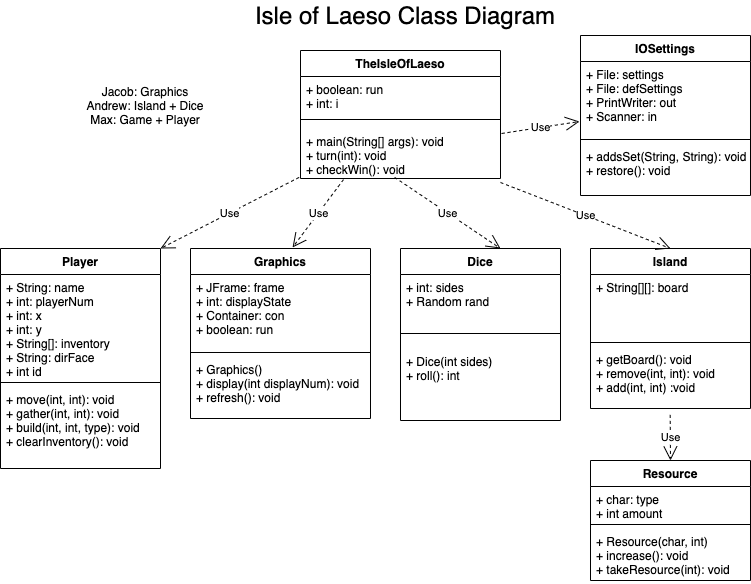

The diagram above was exported from draw.io. Its source (the exported page's mxGraphModel, read from the mxfile embedded in the PNG):
<mxGraphModel dx="1034" dy="1083" grid="1" gridSize="10" guides="1" tooltips="1" connect="1" arrows="1" fold="1" page="1" pageScale="1" pageWidth="850" pageHeight="1100" math="0" shadow="0">
  <root>
    <mxCell id="0" />
    <mxCell id="1" parent="0" />
    <mxCell id="VUgkd52e_YPsUctgpqo9-1" value="TheIsleOfLaeso" style="swimlane;fontStyle=1;align=center;verticalAlign=top;childLayout=stackLayout;horizontal=1;startSize=26;horizontalStack=0;resizeParent=1;resizeParentMax=0;resizeLast=0;collapsible=1;marginBottom=0;" parent="1" vertex="1">
      <mxGeometry x="320" y="80" width="200" height="128" as="geometry" />
    </mxCell>
    <mxCell id="VUgkd52e_YPsUctgpqo9-2" value="+ boolean: run&#10;+ int: i" style="text;strokeColor=none;fillColor=none;align=left;verticalAlign=top;spacingLeft=4;spacingRight=4;overflow=hidden;rotatable=0;points=[[0,0.5],[1,0.5]];portConstraint=eastwest;" parent="VUgkd52e_YPsUctgpqo9-1" vertex="1">
      <mxGeometry y="26" width="200" height="34" as="geometry" />
    </mxCell>
    <mxCell id="VUgkd52e_YPsUctgpqo9-3" value="" style="line;strokeWidth=1;fillColor=none;align=left;verticalAlign=middle;spacingTop=-1;spacingLeft=3;spacingRight=3;rotatable=0;labelPosition=right;points=[];portConstraint=eastwest;" parent="VUgkd52e_YPsUctgpqo9-1" vertex="1">
      <mxGeometry y="60" width="200" height="18" as="geometry" />
    </mxCell>
    <mxCell id="VUgkd52e_YPsUctgpqo9-4" value="+ main(String[] args): void&#10;+ turn(int): void &#10;+ checkWin(): void" style="text;strokeColor=none;fillColor=none;align=left;verticalAlign=top;spacingLeft=4;spacingRight=4;overflow=hidden;rotatable=0;points=[[0,0.5],[1,0.5]];portConstraint=eastwest;" parent="VUgkd52e_YPsUctgpqo9-1" vertex="1">
      <mxGeometry y="78" width="200" height="50" as="geometry" />
    </mxCell>
    <mxCell id="VUgkd52e_YPsUctgpqo9-6" value="Player" style="swimlane;fontStyle=1;align=center;verticalAlign=top;childLayout=stackLayout;horizontal=1;startSize=26;horizontalStack=0;resizeParent=1;resizeParentMax=0;resizeLast=0;collapsible=1;marginBottom=0;" parent="1" vertex="1">
      <mxGeometry x="20" y="278" width="160" height="220" as="geometry" />
    </mxCell>
    <mxCell id="VUgkd52e_YPsUctgpqo9-7" value="+ String: name&#10;+ int: playerNum&#10;+ int: x&#10;+ int: y&#10;+ String[]: inventory&#10;+ String: dirFace&#10;+ int id" style="text;strokeColor=none;fillColor=none;align=left;verticalAlign=top;spacingLeft=4;spacingRight=4;overflow=hidden;rotatable=0;points=[[0,0.5],[1,0.5]];portConstraint=eastwest;" parent="VUgkd52e_YPsUctgpqo9-6" vertex="1">
      <mxGeometry y="26" width="160" height="104" as="geometry" />
    </mxCell>
    <mxCell id="VUgkd52e_YPsUctgpqo9-8" value="" style="line;strokeWidth=1;fillColor=none;align=left;verticalAlign=middle;spacingTop=-1;spacingLeft=3;spacingRight=3;rotatable=0;labelPosition=right;points=[];portConstraint=eastwest;" parent="VUgkd52e_YPsUctgpqo9-6" vertex="1">
      <mxGeometry y="130" width="160" height="8" as="geometry" />
    </mxCell>
    <mxCell id="VUgkd52e_YPsUctgpqo9-9" value="+ move(int, int): void&#10;+ gather(int, int): void&#10;+ build(int, int, type): void&#10;+ clearInventory(): void" style="text;strokeColor=none;fillColor=none;align=left;verticalAlign=top;spacingLeft=4;spacingRight=4;overflow=hidden;rotatable=0;points=[[0,0.5],[1,0.5]];portConstraint=eastwest;" parent="VUgkd52e_YPsUctgpqo9-6" vertex="1">
      <mxGeometry y="138" width="160" height="82" as="geometry" />
    </mxCell>
    <mxCell id="VUgkd52e_YPsUctgpqo9-10" value="Island" style="swimlane;fontStyle=1;align=center;verticalAlign=top;childLayout=stackLayout;horizontal=1;startSize=26;horizontalStack=0;resizeParent=1;resizeParentMax=0;resizeLast=0;collapsible=1;marginBottom=0;" parent="1" vertex="1">
      <mxGeometry x="610" y="278" width="160" height="160" as="geometry" />
    </mxCell>
    <mxCell id="VUgkd52e_YPsUctgpqo9-11" value="+ String[][]: board&#10;" style="text;strokeColor=none;fillColor=none;align=left;verticalAlign=top;spacingLeft=4;spacingRight=4;overflow=hidden;rotatable=0;points=[[0,0.5],[1,0.5]];portConstraint=eastwest;" parent="VUgkd52e_YPsUctgpqo9-10" vertex="1">
      <mxGeometry y="26" width="160" height="64" as="geometry" />
    </mxCell>
    <mxCell id="VUgkd52e_YPsUctgpqo9-12" value="" style="line;strokeWidth=1;fillColor=none;align=left;verticalAlign=middle;spacingTop=-1;spacingLeft=3;spacingRight=3;rotatable=0;labelPosition=right;points=[];portConstraint=eastwest;" parent="VUgkd52e_YPsUctgpqo9-10" vertex="1">
      <mxGeometry y="90" width="160" height="8" as="geometry" />
    </mxCell>
    <mxCell id="VUgkd52e_YPsUctgpqo9-13" value="+ getBoard(): void&#10;+ remove(int, int): void&#10;+ add(int, int) :void" style="text;strokeColor=none;fillColor=none;align=left;verticalAlign=top;spacingLeft=4;spacingRight=4;overflow=hidden;rotatable=0;points=[[0,0.5],[1,0.5]];portConstraint=eastwest;" parent="VUgkd52e_YPsUctgpqo9-10" vertex="1">
      <mxGeometry y="98" width="160" height="62" as="geometry" />
    </mxCell>
    <mxCell id="VUgkd52e_YPsUctgpqo9-14" value="Dice" style="swimlane;fontStyle=1;align=center;verticalAlign=top;childLayout=stackLayout;horizontal=1;startSize=26;horizontalStack=0;resizeParent=1;resizeParentMax=0;resizeLast=0;collapsible=1;marginBottom=0;" parent="1" vertex="1">
      <mxGeometry x="420" y="278" width="160" height="172" as="geometry" />
    </mxCell>
    <mxCell id="VUgkd52e_YPsUctgpqo9-15" value="+ int: sides&#10;+ Random rand" style="text;strokeColor=none;fillColor=none;align=left;verticalAlign=top;spacingLeft=4;spacingRight=4;overflow=hidden;rotatable=0;points=[[0,0.5],[1,0.5]];portConstraint=eastwest;" parent="VUgkd52e_YPsUctgpqo9-14" vertex="1">
      <mxGeometry y="26" width="160" height="44" as="geometry" />
    </mxCell>
    <mxCell id="VUgkd52e_YPsUctgpqo9-16" value="" style="line;strokeWidth=1;fillColor=none;align=left;verticalAlign=middle;spacingTop=-1;spacingLeft=3;spacingRight=3;rotatable=0;labelPosition=right;points=[];portConstraint=eastwest;" parent="VUgkd52e_YPsUctgpqo9-14" vertex="1">
      <mxGeometry y="70" width="160" height="30" as="geometry" />
    </mxCell>
    <mxCell id="VUgkd52e_YPsUctgpqo9-17" value="+ Dice(int sides)&#10;+ roll(): int" style="text;strokeColor=none;fillColor=none;align=left;verticalAlign=top;spacingLeft=4;spacingRight=4;overflow=hidden;rotatable=0;points=[[0,0.5],[1,0.5]];portConstraint=eastwest;" parent="VUgkd52e_YPsUctgpqo9-14" vertex="1">
      <mxGeometry y="100" width="160" height="72" as="geometry" />
    </mxCell>
    <mxCell id="VUgkd52e_YPsUctgpqo9-22" value="Jacob: Graphics&lt;br&gt;Andrew: Island + Dice&lt;br&gt;Max: Game + Player" style="text;html=1;strokeColor=none;fillColor=none;align=center;verticalAlign=middle;whiteSpace=wrap;rounded=0;" parent="1" vertex="1">
      <mxGeometry x="70" y="65" width="190" height="140" as="geometry" />
    </mxCell>
    <mxCell id="VUgkd52e_YPsUctgpqo9-23" value="Resource" style="swimlane;fontStyle=1;align=center;verticalAlign=top;childLayout=stackLayout;horizontal=1;startSize=26;horizontalStack=0;resizeParent=1;resizeParentMax=0;resizeLast=0;collapsible=1;marginBottom=0;" parent="1" vertex="1">
      <mxGeometry x="610" y="490" width="160" height="120" as="geometry" />
    </mxCell>
    <mxCell id="VUgkd52e_YPsUctgpqo9-24" value="+ char: type&#10;+ int amount" style="text;strokeColor=none;fillColor=none;align=left;verticalAlign=top;spacingLeft=4;spacingRight=4;overflow=hidden;rotatable=0;points=[[0,0.5],[1,0.5]];portConstraint=eastwest;" parent="VUgkd52e_YPsUctgpqo9-23" vertex="1">
      <mxGeometry y="26" width="160" height="34" as="geometry" />
    </mxCell>
    <mxCell id="VUgkd52e_YPsUctgpqo9-25" value="" style="line;strokeWidth=1;fillColor=none;align=left;verticalAlign=middle;spacingTop=-1;spacingLeft=3;spacingRight=3;rotatable=0;labelPosition=right;points=[];portConstraint=eastwest;" parent="VUgkd52e_YPsUctgpqo9-23" vertex="1">
      <mxGeometry y="60" width="160" height="8" as="geometry" />
    </mxCell>
    <mxCell id="VUgkd52e_YPsUctgpqo9-26" value="+ Resource(char, int)&#10;+ increase(): void&#10;+ takeResource(int): void" style="text;strokeColor=none;fillColor=none;align=left;verticalAlign=top;spacingLeft=4;spacingRight=4;overflow=hidden;rotatable=0;points=[[0,0.5],[1,0.5]];portConstraint=eastwest;" parent="VUgkd52e_YPsUctgpqo9-23" vertex="1">
      <mxGeometry y="68" width="160" height="52" as="geometry" />
    </mxCell>
    <mxCell id="VUgkd52e_YPsUctgpqo9-32" value="Use" style="endArrow=open;endSize=12;dashed=1;html=1;exitX=-0.007;exitY=0.978;exitDx=0;exitDy=0;exitPerimeter=0;entryX=1;entryY=0;entryDx=0;entryDy=0;" parent="1" source="VUgkd52e_YPsUctgpqo9-4" target="VUgkd52e_YPsUctgpqo9-6" edge="1">
      <mxGeometry width="160" relative="1" as="geometry">
        <mxPoint x="330" y="480" as="sourcePoint" />
        <mxPoint x="490" y="480" as="targetPoint" />
      </mxGeometry>
    </mxCell>
    <mxCell id="VUgkd52e_YPsUctgpqo9-33" value="Use" style="endArrow=open;endSize=12;dashed=1;html=1;entryX=0.5;entryY=0;entryDx=0;entryDy=0;exitX=0.498;exitY=1.103;exitDx=0;exitDy=0;exitPerimeter=0;" parent="1" source="VUgkd52e_YPsUctgpqo9-13" target="VUgkd52e_YPsUctgpqo9-23" edge="1">
      <mxGeometry width="160" relative="1" as="geometry">
        <mxPoint x="410" y="490" as="sourcePoint" />
        <mxPoint x="570" y="490" as="targetPoint" />
      </mxGeometry>
    </mxCell>
    <mxCell id="VUgkd52e_YPsUctgpqo9-27" value="Graphics" style="swimlane;fontStyle=1;align=center;verticalAlign=top;childLayout=stackLayout;horizontal=1;startSize=26;horizontalStack=0;resizeParent=1;resizeParentMax=0;resizeLast=0;collapsible=1;marginBottom=0;" parent="1" vertex="1">
      <mxGeometry x="210" y="278" width="180" height="170" as="geometry" />
    </mxCell>
    <mxCell id="VUgkd52e_YPsUctgpqo9-28" value="+ JFrame: frame&#10;+ int: displayState&#10;+ Container: con&#10;+ boolean: run" style="text;strokeColor=none;fillColor=none;align=left;verticalAlign=top;spacingLeft=4;spacingRight=4;overflow=hidden;rotatable=0;points=[[0,0.5],[1,0.5]];portConstraint=eastwest;" parent="VUgkd52e_YPsUctgpqo9-27" vertex="1">
      <mxGeometry y="26" width="180" height="74" as="geometry" />
    </mxCell>
    <mxCell id="VUgkd52e_YPsUctgpqo9-29" value="" style="line;strokeWidth=1;fillColor=none;align=left;verticalAlign=middle;spacingTop=-1;spacingLeft=3;spacingRight=3;rotatable=0;labelPosition=right;points=[];portConstraint=eastwest;" parent="VUgkd52e_YPsUctgpqo9-27" vertex="1">
      <mxGeometry y="100" width="180" height="8" as="geometry" />
    </mxCell>
    <mxCell id="VUgkd52e_YPsUctgpqo9-30" value="+ Graphics()&#10;+ display(int displayNum): void&#10;+ refresh(): void" style="text;strokeColor=none;fillColor=none;align=left;verticalAlign=top;spacingLeft=4;spacingRight=4;overflow=hidden;rotatable=0;points=[[0,0.5],[1,0.5]];portConstraint=eastwest;" parent="VUgkd52e_YPsUctgpqo9-27" vertex="1">
      <mxGeometry y="108" width="180" height="62" as="geometry" />
    </mxCell>
    <mxCell id="VUgkd52e_YPsUctgpqo9-34" value="Use" style="endArrow=open;endSize=12;dashed=1;html=1;entryX=0.5;entryY=0;entryDx=0;entryDy=0;" parent="1" target="VUgkd52e_YPsUctgpqo9-10" edge="1">
      <mxGeometry width="160" relative="1" as="geometry">
        <mxPoint x="520" y="212" as="sourcePoint" />
        <mxPoint x="490" y="480" as="targetPoint" />
      </mxGeometry>
    </mxCell>
    <mxCell id="VUgkd52e_YPsUctgpqo9-35" value="Use" style="endArrow=open;endSize=12;dashed=1;html=1;exitX=0.471;exitY=0.978;exitDx=0;exitDy=0;exitPerimeter=0;entryX=0.625;entryY=0;entryDx=0;entryDy=0;entryPerimeter=0;" parent="1" source="VUgkd52e_YPsUctgpqo9-4" target="VUgkd52e_YPsUctgpqo9-14" edge="1">
      <mxGeometry width="160" relative="1" as="geometry">
        <mxPoint x="330" y="480" as="sourcePoint" />
        <mxPoint x="490" y="480" as="targetPoint" />
      </mxGeometry>
    </mxCell>
    <mxCell id="VUgkd52e_YPsUctgpqo9-36" value="Use" style="endArrow=open;endSize=12;dashed=1;html=1;exitX=0.215;exitY=1.022;exitDx=0;exitDy=0;exitPerimeter=0;entryX=0.567;entryY=-0.006;entryDx=0;entryDy=0;entryPerimeter=0;" parent="1" source="VUgkd52e_YPsUctgpqo9-4" target="VUgkd52e_YPsUctgpqo9-27" edge="1">
      <mxGeometry width="160" relative="1" as="geometry">
        <mxPoint x="330" y="480" as="sourcePoint" />
        <mxPoint x="490" y="480" as="targetPoint" />
      </mxGeometry>
    </mxCell>
    <mxCell id="VUgkd52e_YPsUctgpqo9-37" value="&lt;font style=&quot;font-size: 24px&quot;&gt;Isle of Laeso Class Diagram&lt;/font&gt;" style="text;html=1;strokeColor=none;fillColor=none;align=center;verticalAlign=middle;whiteSpace=wrap;rounded=0;" parent="1" vertex="1">
      <mxGeometry x="255" y="30" width="340" height="30" as="geometry" />
    </mxCell>
    <mxCell id="ExvqoqDG4rGlH5ZSno0G-1" value="IOSettings&#10;" style="swimlane;fontStyle=1;align=center;verticalAlign=top;childLayout=stackLayout;horizontal=1;startSize=26;horizontalStack=0;resizeParent=1;resizeParentMax=0;resizeLast=0;collapsible=1;marginBottom=0;" vertex="1" parent="1">
      <mxGeometry x="600" y="65" width="170" height="160" as="geometry" />
    </mxCell>
    <mxCell id="ExvqoqDG4rGlH5ZSno0G-2" value="+ File: settings&#10;+ File: defSettings&#10;+ PrintWriter: out&#10;+ Scanner: in" style="text;strokeColor=none;fillColor=none;align=left;verticalAlign=top;spacingLeft=4;spacingRight=4;overflow=hidden;rotatable=0;points=[[0,0.5],[1,0.5]];portConstraint=eastwest;" vertex="1" parent="ExvqoqDG4rGlH5ZSno0G-1">
      <mxGeometry y="26" width="170" height="74" as="geometry" />
    </mxCell>
    <mxCell id="ExvqoqDG4rGlH5ZSno0G-3" value="" style="line;strokeWidth=1;fillColor=none;align=left;verticalAlign=middle;spacingTop=-1;spacingLeft=3;spacingRight=3;rotatable=0;labelPosition=right;points=[];portConstraint=eastwest;" vertex="1" parent="ExvqoqDG4rGlH5ZSno0G-1">
      <mxGeometry y="100" width="170" height="8" as="geometry" />
    </mxCell>
    <mxCell id="ExvqoqDG4rGlH5ZSno0G-4" value="+ addsSet(String, String): void&#10;+ restore(): void" style="text;strokeColor=none;fillColor=none;align=left;verticalAlign=top;spacingLeft=4;spacingRight=4;overflow=hidden;rotatable=0;points=[[0,0.5],[1,0.5]];portConstraint=eastwest;" vertex="1" parent="ExvqoqDG4rGlH5ZSno0G-1">
      <mxGeometry y="108" width="170" height="52" as="geometry" />
    </mxCell>
    <mxCell id="ExvqoqDG4rGlH5ZSno0G-6" value="Use" style="endArrow=open;endSize=12;dashed=1;html=1;exitX=1.005;exitY=0.1;exitDx=0;exitDy=0;exitPerimeter=0;entryX=-0.006;entryY=0.811;entryDx=0;entryDy=0;entryPerimeter=0;" edge="1" parent="1" source="VUgkd52e_YPsUctgpqo9-4" target="ExvqoqDG4rGlH5ZSno0G-2">
      <mxGeometry width="160" relative="1" as="geometry">
        <mxPoint x="530.8" y="222.45000000000005" as="sourcePoint" />
        <mxPoint x="640" y="288" as="targetPoint" />
      </mxGeometry>
    </mxCell>
  </root>
</mxGraphModel>